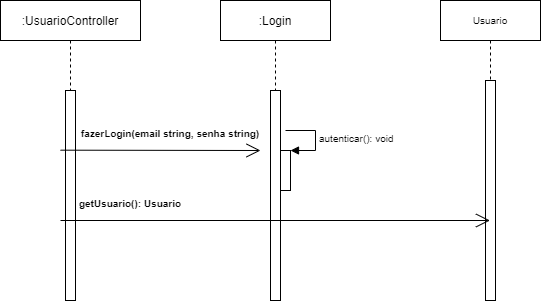

The diagram above was exported from draw.io. Its source (the exported page's mxGraphModel, read from the mxfile embedded in the PNG):
<mxGraphModel dx="1278" dy="547" grid="1" gridSize="10" guides="1" tooltips="1" connect="1" arrows="1" fold="1" page="1" pageScale="1" pageWidth="850" pageHeight="1100" math="0" shadow="0">
  <root>
    <mxCell id="0" />
    <mxCell id="1" parent="0" />
    <mxCell id="3nuBFxr9cyL0pnOWT2aG-1" value=":UsuarioController" style="shape=umlLifeline;perimeter=lifelinePerimeter;container=1;collapsible=0;recursiveResize=0;rounded=0;shadow=0;strokeWidth=1;" parent="1" vertex="1">
      <mxGeometry x="140" y="100" width="140" height="300" as="geometry" />
    </mxCell>
    <mxCell id="gTRf1oynJo5Tt2TjJs7Y-3" value="" style="html=1;points=[];perimeter=orthogonalPerimeter;" parent="3nuBFxr9cyL0pnOWT2aG-1" vertex="1">
      <mxGeometry x="65" y="90" width="10" height="210" as="geometry" />
    </mxCell>
    <mxCell id="gTRf1oynJo5Tt2TjJs7Y-32" value="getUsuario(): Usuario" style="text;align=center;fontStyle=1;verticalAlign=middle;spacingLeft=3;spacingRight=3;strokeColor=none;rotatable=0;points=[[0,0.5],[1,0.5]];portConstraint=eastwest;fontSize=10;" parent="3nuBFxr9cyL0pnOWT2aG-1" vertex="1">
      <mxGeometry x="90" y="190" width="80" height="26" as="geometry" />
    </mxCell>
    <mxCell id="3nuBFxr9cyL0pnOWT2aG-5" value=":Login" style="shape=umlLifeline;perimeter=lifelinePerimeter;container=1;collapsible=0;recursiveResize=0;rounded=0;shadow=0;strokeWidth=1;" parent="1" vertex="1">
      <mxGeometry x="360" y="100" width="110" height="300" as="geometry" />
    </mxCell>
    <mxCell id="gTRf1oynJo5Tt2TjJs7Y-4" value="" style="html=1;points=[];perimeter=orthogonalPerimeter;" parent="3nuBFxr9cyL0pnOWT2aG-5" vertex="1">
      <mxGeometry x="50" y="90" width="10" height="210" as="geometry" />
    </mxCell>
    <mxCell id="gTRf1oynJo5Tt2TjJs7Y-26" value="" style="html=1;points=[];perimeter=orthogonalPerimeter;fontSize=10;" parent="3nuBFxr9cyL0pnOWT2aG-5" vertex="1">
      <mxGeometry x="60" y="150" width="10" height="40" as="geometry" />
    </mxCell>
    <mxCell id="gTRf1oynJo5Tt2TjJs7Y-27" value="autenticar(): void" style="edgeStyle=orthogonalEdgeStyle;html=1;align=left;spacingLeft=2;endArrow=block;rounded=0;entryX=1;entryY=0;fontSize=10;" parent="3nuBFxr9cyL0pnOWT2aG-5" target="gTRf1oynJo5Tt2TjJs7Y-26" edge="1">
      <mxGeometry relative="1" as="geometry">
        <mxPoint x="65" y="130" as="sourcePoint" />
        <Array as="points">
          <mxPoint x="95" y="130" />
        </Array>
      </mxGeometry>
    </mxCell>
    <mxCell id="gTRf1oynJo5Tt2TjJs7Y-19" value="" style="endArrow=open;endFill=1;endSize=12;html=1;rounded=0;" parent="1" edge="1">
      <mxGeometry width="160" relative="1" as="geometry">
        <mxPoint x="200" y="249.67000000000002" as="sourcePoint" />
        <mxPoint x="400" y="250" as="targetPoint" />
      </mxGeometry>
    </mxCell>
    <mxCell id="gTRf1oynJo5Tt2TjJs7Y-20" value="fazerLogin(email string, senha string)" style="text;align=center;fontStyle=1;verticalAlign=middle;spacingLeft=3;spacingRight=3;strokeColor=none;rotatable=0;points=[[0,0.5],[1,0.5]];portConstraint=eastwest;fontSize=10;" parent="1" vertex="1">
      <mxGeometry x="270" y="220" width="80" height="26" as="geometry" />
    </mxCell>
    <mxCell id="gTRf1oynJo5Tt2TjJs7Y-28" value="Usuario" style="shape=umlLifeline;perimeter=lifelinePerimeter;whiteSpace=wrap;html=1;container=1;collapsible=0;recursiveResize=0;outlineConnect=0;fontSize=10;" parent="1" vertex="1">
      <mxGeometry x="580" y="100" width="100" height="300" as="geometry" />
    </mxCell>
    <mxCell id="gTRf1oynJo5Tt2TjJs7Y-29" value="" style="html=1;points=[];perimeter=orthogonalPerimeter;fontSize=10;" parent="gTRf1oynJo5Tt2TjJs7Y-28" vertex="1">
      <mxGeometry x="45" y="80" width="10" height="220" as="geometry" />
    </mxCell>
    <mxCell id="gTRf1oynJo5Tt2TjJs7Y-31" value="" style="endArrow=open;endFill=1;endSize=12;html=1;rounded=0;fontSize=10;" parent="1" target="gTRf1oynJo5Tt2TjJs7Y-28" edge="1">
      <mxGeometry width="160" relative="1" as="geometry">
        <mxPoint x="200" y="320" as="sourcePoint" />
        <mxPoint x="360" y="320" as="targetPoint" />
      </mxGeometry>
    </mxCell>
  </root>
</mxGraphModel>